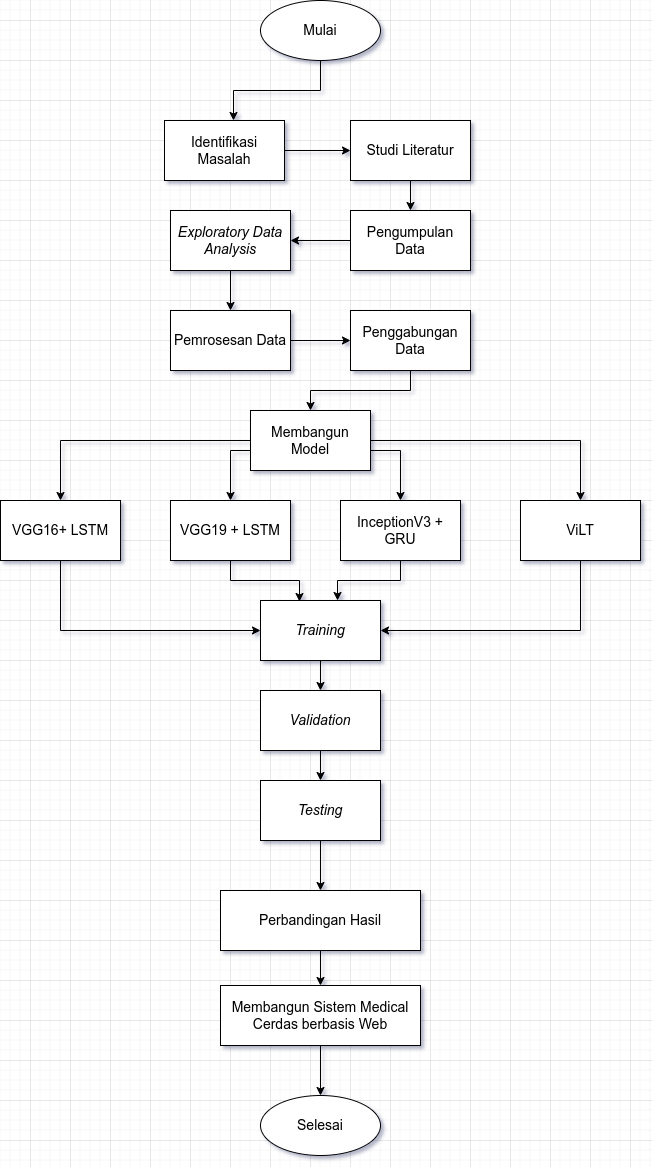

The diagram above was exported from draw.io. Its source (the exported page's mxGraphModel, read from the mxfile embedded in the PNG):
<mxGraphModel dx="1434" dy="1843" grid="1" gridSize="10" guides="1" tooltips="1" connect="1" arrows="1" fold="1" page="1" pageScale="1" pageWidth="827" pageHeight="1169" math="0" shadow="0">
  <root>
    <mxCell id="WIyWlLk6GJQsqaUBKTNV-0" />
    <mxCell id="WIyWlLk6GJQsqaUBKTNV-1" parent="WIyWlLk6GJQsqaUBKTNV-0" />
    <mxCell id="o903b2DeJJmMksp2WxFb-0" value="&lt;font style=&quot;font-size: 14px;&quot;&gt;Mulai&lt;/font&gt;" style="ellipse;whiteSpace=wrap;html=1;" parent="WIyWlLk6GJQsqaUBKTNV-1" vertex="1">
      <mxGeometry x="390" y="-220" width="120" height="60" as="geometry" />
    </mxCell>
    <mxCell id="o903b2DeJJmMksp2WxFb-1" value="&lt;font style=&quot;font-size: 14px;&quot;&gt;Selesai&lt;/font&gt;" style="ellipse;whiteSpace=wrap;html=1;" parent="WIyWlLk6GJQsqaUBKTNV-1" vertex="1">
      <mxGeometry x="390" y="875" width="120" height="60" as="geometry" />
    </mxCell>
    <mxCell id="zMD2cZ8QH-5C5jVuQTb3-18" value="" style="edgeStyle=orthogonalEdgeStyle;rounded=0;orthogonalLoop=1;jettySize=auto;html=1;" parent="WIyWlLk6GJQsqaUBKTNV-1" source="o903b2DeJJmMksp2WxFb-2" target="o903b2DeJJmMksp2WxFb-3" edge="1">
      <mxGeometry relative="1" as="geometry" />
    </mxCell>
    <mxCell id="o903b2DeJJmMksp2WxFb-2" value="&lt;font style=&quot;font-size: 14px;&quot;&gt;Identifikasi &lt;br&gt;Masalah&lt;/font&gt;" style="rounded=0;whiteSpace=wrap;html=1;" parent="WIyWlLk6GJQsqaUBKTNV-1" vertex="1">
      <mxGeometry x="294" y="-100" width="120" height="60" as="geometry" />
    </mxCell>
    <mxCell id="zMD2cZ8QH-5C5jVuQTb3-19" value="" style="edgeStyle=orthogonalEdgeStyle;rounded=0;orthogonalLoop=1;jettySize=auto;html=1;" parent="WIyWlLk6GJQsqaUBKTNV-1" source="o903b2DeJJmMksp2WxFb-3" target="o903b2DeJJmMksp2WxFb-4" edge="1">
      <mxGeometry relative="1" as="geometry" />
    </mxCell>
    <mxCell id="o903b2DeJJmMksp2WxFb-3" value="&lt;span style=&quot;font-size: 14px;&quot;&gt;Studi Literatur&lt;/span&gt;" style="rounded=0;whiteSpace=wrap;html=1;" parent="WIyWlLk6GJQsqaUBKTNV-1" vertex="1">
      <mxGeometry x="480" y="-100" width="120" height="60" as="geometry" />
    </mxCell>
    <mxCell id="zMD2cZ8QH-5C5jVuQTb3-20" value="" style="edgeStyle=orthogonalEdgeStyle;rounded=0;orthogonalLoop=1;jettySize=auto;html=1;" parent="WIyWlLk6GJQsqaUBKTNV-1" source="o903b2DeJJmMksp2WxFb-4" target="BI5LQxYhdnTFwI8yRm5N-0" edge="1">
      <mxGeometry relative="1" as="geometry" />
    </mxCell>
    <mxCell id="o903b2DeJJmMksp2WxFb-4" value="&lt;span style=&quot;font-size: 14px;&quot;&gt;Pengumpulan Data&lt;/span&gt;" style="rounded=0;whiteSpace=wrap;html=1;" parent="WIyWlLk6GJQsqaUBKTNV-1" vertex="1">
      <mxGeometry x="480" y="-10" width="120" height="60" as="geometry" />
    </mxCell>
    <mxCell id="zMD2cZ8QH-5C5jVuQTb3-21" value="" style="edgeStyle=orthogonalEdgeStyle;rounded=0;orthogonalLoop=1;jettySize=auto;html=1;" parent="WIyWlLk6GJQsqaUBKTNV-1" source="BI5LQxYhdnTFwI8yRm5N-0" target="BI5LQxYhdnTFwI8yRm5N-1" edge="1">
      <mxGeometry relative="1" as="geometry" />
    </mxCell>
    <mxCell id="BI5LQxYhdnTFwI8yRm5N-0" value="&lt;span style=&quot;font-size: 14px;&quot;&gt;&lt;i&gt;Exploratory Data Analysis&lt;/i&gt;&lt;/span&gt;" style="rounded=0;whiteSpace=wrap;html=1;" parent="WIyWlLk6GJQsqaUBKTNV-1" vertex="1">
      <mxGeometry x="300" y="-10" width="120" height="60" as="geometry" />
    </mxCell>
    <mxCell id="zMD2cZ8QH-5C5jVuQTb3-22" value="" style="edgeStyle=orthogonalEdgeStyle;rounded=0;orthogonalLoop=1;jettySize=auto;html=1;" parent="WIyWlLk6GJQsqaUBKTNV-1" source="BI5LQxYhdnTFwI8yRm5N-1" target="zMD2cZ8QH-5C5jVuQTb3-16" edge="1">
      <mxGeometry relative="1" as="geometry" />
    </mxCell>
    <mxCell id="BI5LQxYhdnTFwI8yRm5N-1" value="&lt;span style=&quot;font-size: 14px;&quot;&gt;Pemrosesan Data&lt;/span&gt;" style="rounded=0;whiteSpace=wrap;html=1;" parent="WIyWlLk6GJQsqaUBKTNV-1" vertex="1">
      <mxGeometry x="300" y="90" width="120" height="60" as="geometry" />
    </mxCell>
    <mxCell id="zMD2cZ8QH-5C5jVuQTb3-24" style="edgeStyle=orthogonalEdgeStyle;rounded=0;orthogonalLoop=1;jettySize=auto;html=1;" parent="WIyWlLk6GJQsqaUBKTNV-1" source="BI5LQxYhdnTFwI8yRm5N-2" target="zMD2cZ8QH-5C5jVuQTb3-0" edge="1">
      <mxGeometry relative="1" as="geometry" />
    </mxCell>
    <mxCell id="zMD2cZ8QH-5C5jVuQTb3-25" style="edgeStyle=orthogonalEdgeStyle;rounded=0;orthogonalLoop=1;jettySize=auto;html=1;" parent="WIyWlLk6GJQsqaUBKTNV-1" source="BI5LQxYhdnTFwI8yRm5N-2" target="_rzo6mOKO8TQozYSMfCl-4" edge="1">
      <mxGeometry relative="1" as="geometry">
        <Array as="points">
          <mxPoint x="360" y="230" />
        </Array>
      </mxGeometry>
    </mxCell>
    <mxCell id="zMD2cZ8QH-5C5jVuQTb3-28" style="edgeStyle=orthogonalEdgeStyle;rounded=0;orthogonalLoop=1;jettySize=auto;html=1;" parent="WIyWlLk6GJQsqaUBKTNV-1" source="BI5LQxYhdnTFwI8yRm5N-2" target="_rzo6mOKO8TQozYSMfCl-7" edge="1">
      <mxGeometry relative="1" as="geometry" />
    </mxCell>
    <mxCell id="zMD2cZ8QH-5C5jVuQTb3-31" style="edgeStyle=orthogonalEdgeStyle;rounded=0;orthogonalLoop=1;jettySize=auto;html=1;" parent="WIyWlLk6GJQsqaUBKTNV-1" source="BI5LQxYhdnTFwI8yRm5N-2" target="_rzo6mOKO8TQozYSMfCl-5" edge="1">
      <mxGeometry relative="1" as="geometry">
        <Array as="points">
          <mxPoint x="530" y="230" />
        </Array>
      </mxGeometry>
    </mxCell>
    <mxCell id="BI5LQxYhdnTFwI8yRm5N-2" value="&lt;span style=&quot;font-size: 14px;&quot;&gt;Membangun Model&lt;/span&gt;" style="rounded=0;whiteSpace=wrap;html=1;" parent="WIyWlLk6GJQsqaUBKTNV-1" vertex="1">
      <mxGeometry x="380" y="190" width="120" height="60" as="geometry" />
    </mxCell>
    <mxCell id="zMD2cZ8QH-5C5jVuQTb3-41" value="" style="edgeStyle=orthogonalEdgeStyle;rounded=0;orthogonalLoop=1;jettySize=auto;html=1;" parent="WIyWlLk6GJQsqaUBKTNV-1" source="BI5LQxYhdnTFwI8yRm5N-3" target="zMD2cZ8QH-5C5jVuQTb3-12" edge="1">
      <mxGeometry relative="1" as="geometry" />
    </mxCell>
    <mxCell id="BI5LQxYhdnTFwI8yRm5N-3" value="&lt;span style=&quot;font-size: 14px;&quot;&gt;&lt;i&gt;Training&lt;/i&gt;&lt;/span&gt;" style="rounded=0;whiteSpace=wrap;html=1;" parent="WIyWlLk6GJQsqaUBKTNV-1" vertex="1">
      <mxGeometry x="390" y="380" width="120" height="60" as="geometry" />
    </mxCell>
    <mxCell id="zMD2cZ8QH-5C5jVuQTb3-43" value="" style="edgeStyle=orthogonalEdgeStyle;rounded=0;orthogonalLoop=1;jettySize=auto;html=1;" parent="WIyWlLk6GJQsqaUBKTNV-1" source="BI5LQxYhdnTFwI8yRm5N-4" target="BI5LQxYhdnTFwI8yRm5N-5" edge="1">
      <mxGeometry relative="1" as="geometry" />
    </mxCell>
    <mxCell id="BI5LQxYhdnTFwI8yRm5N-4" value="&lt;span style=&quot;font-size: 14px;&quot;&gt;Perbandingan Hasil&lt;/span&gt;" style="rounded=0;whiteSpace=wrap;html=1;" parent="WIyWlLk6GJQsqaUBKTNV-1" vertex="1">
      <mxGeometry x="350" y="670" width="200" height="60" as="geometry" />
    </mxCell>
    <mxCell id="zMD2cZ8QH-5C5jVuQTb3-44" value="" style="edgeStyle=orthogonalEdgeStyle;rounded=0;orthogonalLoop=1;jettySize=auto;html=1;" parent="WIyWlLk6GJQsqaUBKTNV-1" source="BI5LQxYhdnTFwI8yRm5N-5" target="o903b2DeJJmMksp2WxFb-1" edge="1">
      <mxGeometry relative="1" as="geometry" />
    </mxCell>
    <mxCell id="BI5LQxYhdnTFwI8yRm5N-5" value="&lt;span style=&quot;font-size: 14px;&quot;&gt;Membangun Sistem Medical Cerdas berbasis Web&lt;/span&gt;" style="rounded=0;whiteSpace=wrap;html=1;" parent="WIyWlLk6GJQsqaUBKTNV-1" vertex="1">
      <mxGeometry x="350" y="765" width="200" height="60" as="geometry" />
    </mxCell>
    <mxCell id="_rzo6mOKO8TQozYSMfCl-4" value="&lt;span style=&quot;font-size: 14px;&quot;&gt;VGG19 + LSTM&lt;/span&gt;" style="rounded=0;whiteSpace=wrap;html=1;" parent="WIyWlLk6GJQsqaUBKTNV-1" vertex="1">
      <mxGeometry x="300" y="280" width="120" height="60" as="geometry" />
    </mxCell>
    <mxCell id="_rzo6mOKO8TQozYSMfCl-5" value="&lt;span style=&quot;font-size: 14px;&quot;&gt;InceptionV3 + GRU&lt;/span&gt;" style="rounded=0;whiteSpace=wrap;html=1;" parent="WIyWlLk6GJQsqaUBKTNV-1" vertex="1">
      <mxGeometry x="470" y="280" width="120" height="60" as="geometry" />
    </mxCell>
    <mxCell id="zMD2cZ8QH-5C5jVuQTb3-40" style="edgeStyle=orthogonalEdgeStyle;rounded=0;orthogonalLoop=1;jettySize=auto;html=1;entryX=1;entryY=0.5;entryDx=0;entryDy=0;" parent="WIyWlLk6GJQsqaUBKTNV-1" source="_rzo6mOKO8TQozYSMfCl-7" target="BI5LQxYhdnTFwI8yRm5N-3" edge="1">
      <mxGeometry relative="1" as="geometry">
        <Array as="points">
          <mxPoint x="710" y="410" />
        </Array>
      </mxGeometry>
    </mxCell>
    <mxCell id="_rzo6mOKO8TQozYSMfCl-7" value="&lt;span style=&quot;font-size: 14px;&quot;&gt;ViLT&lt;/span&gt;" style="rounded=0;whiteSpace=wrap;html=1;" parent="WIyWlLk6GJQsqaUBKTNV-1" vertex="1">
      <mxGeometry x="650" y="280" width="120" height="60" as="geometry" />
    </mxCell>
    <mxCell id="zMD2cZ8QH-5C5jVuQTb3-34" style="edgeStyle=orthogonalEdgeStyle;rounded=0;orthogonalLoop=1;jettySize=auto;html=1;" parent="WIyWlLk6GJQsqaUBKTNV-1" source="zMD2cZ8QH-5C5jVuQTb3-0" target="BI5LQxYhdnTFwI8yRm5N-3" edge="1">
      <mxGeometry relative="1" as="geometry">
        <Array as="points">
          <mxPoint x="190" y="410" />
        </Array>
      </mxGeometry>
    </mxCell>
    <mxCell id="zMD2cZ8QH-5C5jVuQTb3-0" value="&lt;span style=&quot;font-size: 14px;&quot;&gt;VGG16+ LSTM&lt;/span&gt;" style="rounded=0;whiteSpace=wrap;html=1;" parent="WIyWlLk6GJQsqaUBKTNV-1" vertex="1">
      <mxGeometry x="130" y="280" width="120" height="60" as="geometry" />
    </mxCell>
    <mxCell id="sCfwSWAhQgZvjeh0tlS6-2" value="" style="edgeStyle=orthogonalEdgeStyle;rounded=0;orthogonalLoop=1;jettySize=auto;html=1;" edge="1" parent="WIyWlLk6GJQsqaUBKTNV-1" source="zMD2cZ8QH-5C5jVuQTb3-12" target="sCfwSWAhQgZvjeh0tlS6-0">
      <mxGeometry relative="1" as="geometry" />
    </mxCell>
    <mxCell id="zMD2cZ8QH-5C5jVuQTb3-12" value="&lt;span style=&quot;font-size: 14px;&quot;&gt;&lt;i&gt;Validation&lt;/i&gt;&lt;/span&gt;" style="rounded=0;whiteSpace=wrap;html=1;" parent="WIyWlLk6GJQsqaUBKTNV-1" vertex="1">
      <mxGeometry x="390" y="470" width="120" height="60" as="geometry" />
    </mxCell>
    <mxCell id="zMD2cZ8QH-5C5jVuQTb3-23" style="edgeStyle=orthogonalEdgeStyle;rounded=0;orthogonalLoop=1;jettySize=auto;html=1;" parent="WIyWlLk6GJQsqaUBKTNV-1" source="zMD2cZ8QH-5C5jVuQTb3-16" target="BI5LQxYhdnTFwI8yRm5N-2" edge="1">
      <mxGeometry relative="1" as="geometry" />
    </mxCell>
    <mxCell id="zMD2cZ8QH-5C5jVuQTb3-16" value="&lt;span style=&quot;font-size: 14px;&quot;&gt;Penggabungan Data&lt;/span&gt;" style="rounded=0;whiteSpace=wrap;html=1;" parent="WIyWlLk6GJQsqaUBKTNV-1" vertex="1">
      <mxGeometry x="480" y="90" width="120" height="60" as="geometry" />
    </mxCell>
    <mxCell id="zMD2cZ8QH-5C5jVuQTb3-35" style="edgeStyle=orthogonalEdgeStyle;rounded=0;orthogonalLoop=1;jettySize=auto;html=1;entryX=0.325;entryY=0.017;entryDx=0;entryDy=0;entryPerimeter=0;" parent="WIyWlLk6GJQsqaUBKTNV-1" source="_rzo6mOKO8TQozYSMfCl-4" target="BI5LQxYhdnTFwI8yRm5N-3" edge="1">
      <mxGeometry relative="1" as="geometry" />
    </mxCell>
    <mxCell id="zMD2cZ8QH-5C5jVuQTb3-37" style="edgeStyle=orthogonalEdgeStyle;rounded=0;orthogonalLoop=1;jettySize=auto;html=1;entryX=0.642;entryY=0;entryDx=0;entryDy=0;entryPerimeter=0;" parent="WIyWlLk6GJQsqaUBKTNV-1" source="_rzo6mOKO8TQozYSMfCl-5" target="BI5LQxYhdnTFwI8yRm5N-3" edge="1">
      <mxGeometry relative="1" as="geometry" />
    </mxCell>
    <mxCell id="zMD2cZ8QH-5C5jVuQTb3-48" style="edgeStyle=orthogonalEdgeStyle;rounded=0;orthogonalLoop=1;jettySize=auto;html=1;entryX=0.575;entryY=0;entryDx=0;entryDy=0;entryPerimeter=0;" parent="WIyWlLk6GJQsqaUBKTNV-1" source="o903b2DeJJmMksp2WxFb-0" target="o903b2DeJJmMksp2WxFb-2" edge="1">
      <mxGeometry relative="1" as="geometry" />
    </mxCell>
    <mxCell id="sCfwSWAhQgZvjeh0tlS6-1" value="" style="edgeStyle=orthogonalEdgeStyle;rounded=0;orthogonalLoop=1;jettySize=auto;html=1;" edge="1" parent="WIyWlLk6GJQsqaUBKTNV-1" source="sCfwSWAhQgZvjeh0tlS6-0" target="BI5LQxYhdnTFwI8yRm5N-4">
      <mxGeometry relative="1" as="geometry" />
    </mxCell>
    <mxCell id="sCfwSWAhQgZvjeh0tlS6-0" value="&lt;span style=&quot;font-size: 14px;&quot;&gt;&lt;i&gt;Testing&lt;/i&gt;&lt;/span&gt;" style="rounded=0;whiteSpace=wrap;html=1;" vertex="1" parent="WIyWlLk6GJQsqaUBKTNV-1">
      <mxGeometry x="390" y="560" width="120" height="60" as="geometry" />
    </mxCell>
  </root>
</mxGraphModel>